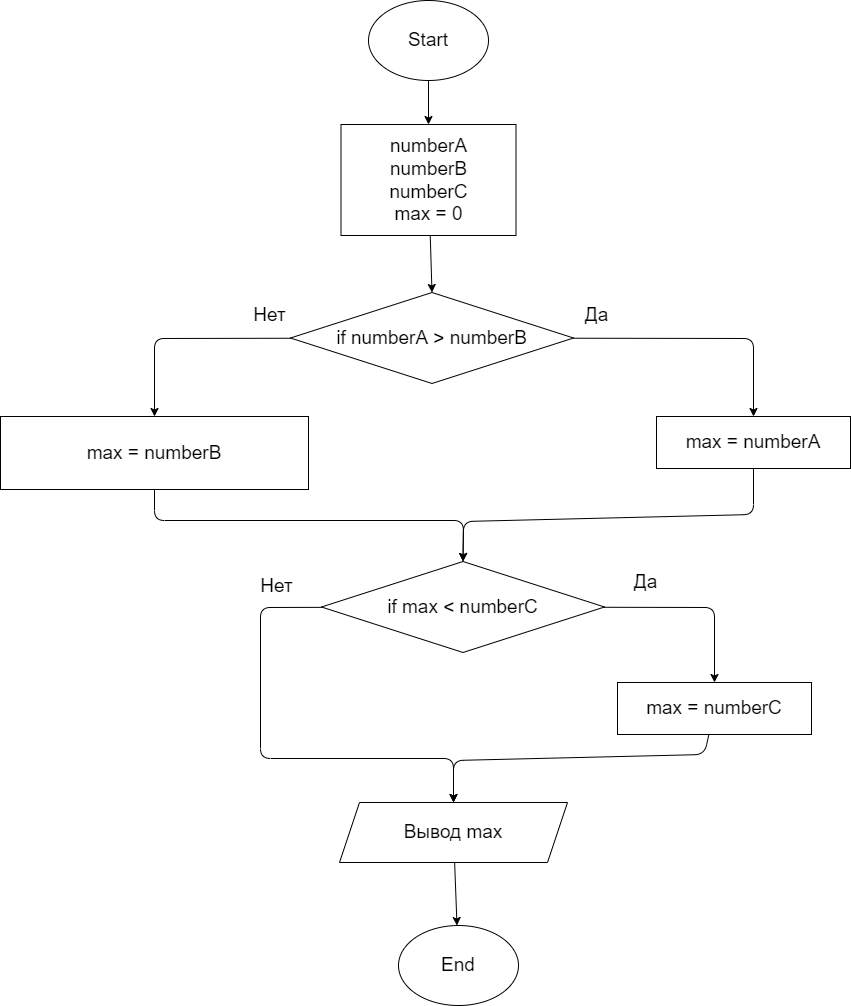

The diagram above was exported from draw.io. Its source (the exported page's mxGraphModel, read from the mxfile embedded in the PNG):
<mxGraphModel dx="1518" dy="892" grid="0" gridSize="10" guides="1" tooltips="1" connect="1" arrows="1" fold="1" page="0" pageScale="1" pageWidth="827" pageHeight="1169" math="0" shadow="0">
  <root>
    <mxCell id="0" />
    <mxCell id="1" parent="0" />
    <mxCell id="7" style="edgeStyle=none;html=1;entryX=0.5;entryY=0;entryDx=0;entryDy=0;fontSize=19;" parent="1" source="2" target="3" edge="1">
      <mxGeometry relative="1" as="geometry" />
    </mxCell>
    <mxCell id="2" value="&lt;font style=&quot;font-size: 19px&quot;&gt;Start&lt;/font&gt;" style="ellipse;whiteSpace=wrap;html=1;" parent="1" vertex="1">
      <mxGeometry x="256" y="-31" width="120" height="80" as="geometry" />
    </mxCell>
    <mxCell id="13" style="edgeStyle=none;html=1;entryX=0.5;entryY=0;entryDx=0;entryDy=0;fontSize=19;" parent="1" source="3" target="8" edge="1">
      <mxGeometry relative="1" as="geometry" />
    </mxCell>
    <mxCell id="3" value="numberA&lt;br&gt;numberB&lt;br&gt;numberC&lt;br&gt;max = 0" style="rounded=0;whiteSpace=wrap;html=1;fontSize=19;" parent="1" vertex="1">
      <mxGeometry x="228.5" y="93" width="175" height="111" as="geometry" />
    </mxCell>
    <mxCell id="11" style="edgeStyle=none;html=1;fontSize=19;entryX=0.5;entryY=0;entryDx=0;entryDy=0;" parent="1" source="8" target="10" edge="1">
      <mxGeometry relative="1" as="geometry">
        <mxPoint x="69" y="306.5" as="targetPoint" />
        <Array as="points">
          <mxPoint x="42" y="307" />
        </Array>
      </mxGeometry>
    </mxCell>
    <mxCell id="12" style="edgeStyle=none;html=1;entryX=0.5;entryY=0;entryDx=0;entryDy=0;fontSize=19;" parent="1" source="8" target="9" edge="1">
      <mxGeometry relative="1" as="geometry">
        <Array as="points">
          <mxPoint x="641" y="307" />
        </Array>
      </mxGeometry>
    </mxCell>
    <mxCell id="8" value="if numberA &amp;gt; numberB" style="rhombus;whiteSpace=wrap;html=1;fontSize=19;" parent="1" vertex="1">
      <mxGeometry x="178" y="261" width="283" height="91" as="geometry" />
    </mxCell>
    <mxCell id="23" style="edgeStyle=none;html=1;entryX=0.5;entryY=0;entryDx=0;entryDy=0;" edge="1" parent="1" source="9" target="21">
      <mxGeometry relative="1" as="geometry">
        <Array as="points">
          <mxPoint x="641" y="483" />
          <mxPoint x="351" y="490" />
        </Array>
      </mxGeometry>
    </mxCell>
    <mxCell id="9" value="max = numberA" style="rounded=0;whiteSpace=wrap;html=1;fontSize=19;" parent="1" vertex="1">
      <mxGeometry x="544" y="385" width="194" height="52" as="geometry" />
    </mxCell>
    <mxCell id="22" style="edgeStyle=none;html=1;entryX=0.5;entryY=0;entryDx=0;entryDy=0;" edge="1" parent="1" source="10" target="21">
      <mxGeometry relative="1" as="geometry">
        <Array as="points">
          <mxPoint x="42" y="489" />
          <mxPoint x="351" y="489" />
        </Array>
      </mxGeometry>
    </mxCell>
    <mxCell id="10" value="max = numberB" style="rounded=0;whiteSpace=wrap;html=1;fontSize=19;" parent="1" vertex="1">
      <mxGeometry x="-112" y="385" width="308" height="73" as="geometry" />
    </mxCell>
    <mxCell id="14" value="Да" style="text;html=1;align=center;verticalAlign=middle;resizable=0;points=[];autosize=1;strokeColor=none;fillColor=none;fontSize=19;" parent="1" vertex="1">
      <mxGeometry x="467" y="270" width="33" height="27" as="geometry" />
    </mxCell>
    <mxCell id="15" value="Нет" style="text;html=1;align=center;verticalAlign=middle;resizable=0;points=[];autosize=1;strokeColor=none;fillColor=none;fontSize=19;" parent="1" vertex="1">
      <mxGeometry x="136" y="270" width="42" height="27" as="geometry" />
    </mxCell>
    <mxCell id="16" value="&lt;font style=&quot;font-size: 19px&quot;&gt;End&lt;/font&gt;" style="ellipse;whiteSpace=wrap;html=1;" parent="1" vertex="1">
      <mxGeometry x="286" y="894" width="120" height="80" as="geometry" />
    </mxCell>
    <mxCell id="26" value="" style="edgeStyle=none;html=1;entryX=0.5;entryY=0;entryDx=0;entryDy=0;" edge="1" parent="1" source="21" target="25">
      <mxGeometry relative="1" as="geometry">
        <mxPoint x="511" y="576" as="targetPoint" />
        <Array as="points">
          <mxPoint x="602" y="576" />
        </Array>
      </mxGeometry>
    </mxCell>
    <mxCell id="32" style="edgeStyle=none;html=1;entryX=0.5;entryY=0;entryDx=0;entryDy=0;fontSize=19;" edge="1" parent="1" source="21" target="27">
      <mxGeometry relative="1" as="geometry">
        <Array as="points">
          <mxPoint x="148" y="576" />
          <mxPoint x="148" y="727" />
          <mxPoint x="341" y="727" />
        </Array>
      </mxGeometry>
    </mxCell>
    <mxCell id="21" value="if max &amp;lt; numberC" style="rhombus;whiteSpace=wrap;html=1;fontSize=19;" vertex="1" parent="1">
      <mxGeometry x="209" y="530" width="283" height="91" as="geometry" />
    </mxCell>
    <mxCell id="24" value="Да" style="text;html=1;align=center;verticalAlign=middle;resizable=0;points=[];autosize=1;strokeColor=none;fillColor=none;fontSize=19;" vertex="1" parent="1">
      <mxGeometry x="516" y="537" width="33" height="27" as="geometry" />
    </mxCell>
    <mxCell id="28" style="edgeStyle=none;html=1;entryX=0.5;entryY=0;entryDx=0;entryDy=0;fontSize=19;" edge="1" parent="1" source="25" target="27">
      <mxGeometry relative="1" as="geometry">
        <Array as="points">
          <mxPoint x="592" y="723" />
          <mxPoint x="341" y="729" />
        </Array>
      </mxGeometry>
    </mxCell>
    <mxCell id="25" value="max = numberC" style="rounded=0;whiteSpace=wrap;html=1;fontSize=19;" vertex="1" parent="1">
      <mxGeometry x="505" y="651" width="194" height="52" as="geometry" />
    </mxCell>
    <mxCell id="34" value="" style="edgeStyle=none;html=1;fontSize=19;" edge="1" parent="1" source="27" target="16">
      <mxGeometry relative="1" as="geometry" />
    </mxCell>
    <mxCell id="27" value="&lt;font style=&quot;font-size: 19px&quot;&gt;Вывод max&lt;/font&gt;" style="shape=parallelogram;perimeter=parallelogramPerimeter;whiteSpace=wrap;html=1;fixedSize=1;" vertex="1" parent="1">
      <mxGeometry x="227" y="771" width="228" height="60" as="geometry" />
    </mxCell>
    <mxCell id="29" value="Нет" style="text;html=1;align=center;verticalAlign=middle;resizable=0;points=[];autosize=1;strokeColor=none;fillColor=none;fontSize=19;" vertex="1" parent="1">
      <mxGeometry x="143" y="541" width="42" height="27" as="geometry" />
    </mxCell>
  </root>
</mxGraphModel>